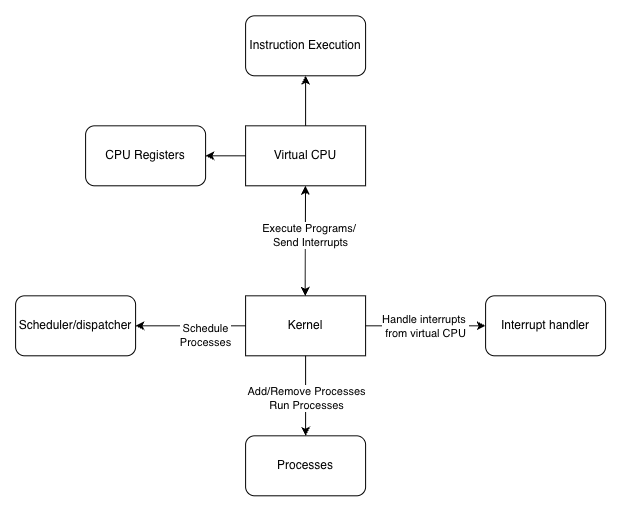

The diagram above was exported from draw.io. Its source (the exported page's mxGraphModel, read from the mxfile embedded in the PNG):
<mxGraphModel dx="812" dy="1630" grid="1" gridSize="10" guides="1" tooltips="1" connect="1" arrows="1" fold="1" page="1" pageScale="1" pageWidth="850" pageHeight="1100" math="0" shadow="0">
  <root>
    <mxCell id="0" />
    <mxCell id="1" parent="0" />
    <mxCell id="-X6uxPABdfzP9GNsw-UZ-1" parent="1" style="rounded=0;whiteSpace=wrap;html=1;" value="Kernel" vertex="1">
      <mxGeometry height="60" width="120" x="360" y="250" as="geometry" />
    </mxCell>
    <mxCell id="-X6uxPABdfzP9GNsw-UZ-2" parent="1" style="rounded=1;whiteSpace=wrap;html=1;" value="Scheduler/dispatcher" vertex="1">
      <mxGeometry height="60" width="120" x="130" y="250" as="geometry" />
    </mxCell>
    <mxCell id="-X6uxPABdfzP9GNsw-UZ-8" parent="1" style="rounded=1;whiteSpace=wrap;html=1;" value="Interrupt handler" vertex="1">
      <mxGeometry height="60" width="120" x="600" y="250" as="geometry" />
    </mxCell>
    <mxCell id="-X6uxPABdfzP9GNsw-UZ-9" parent="1" style="rounded=0;whiteSpace=wrap;html=1;" value="Virtual CPU" vertex="1">
      <mxGeometry height="60" width="120" x="360" y="80" as="geometry" />
    </mxCell>
    <mxCell id="-X6uxPABdfzP9GNsw-UZ-10" edge="1" parent="1" style="endArrow=classic;startArrow=classic;html=1;rounded=0;" target="-X6uxPABdfzP9GNsw-UZ-9" value="">
      <mxGeometry height="50" relative="1" width="50" as="geometry">
        <mxPoint x="419.57" y="250" as="sourcePoint" />
        <mxPoint x="419.57" y="170" as="targetPoint" />
      </mxGeometry>
    </mxCell>
    <mxCell id="-X6uxPABdfzP9GNsw-UZ-26" connectable="0" parent="-X6uxPABdfzP9GNsw-UZ-10" style="edgeLabel;html=1;align=center;verticalAlign=middle;resizable=0;points=[];" value="Execute Programs/&amp;nbsp;&lt;div&gt;Send Interrupts&lt;/div&gt;" vertex="1">
      <mxGeometry relative="1" x="0.3804" y="-1" as="geometry">
        <mxPoint x="4" y="15" as="offset" />
      </mxGeometry>
    </mxCell>
    <mxCell id="-X6uxPABdfzP9GNsw-UZ-11" parent="1" style="rounded=1;whiteSpace=wrap;html=1;" value="CPU Registers" vertex="1">
      <mxGeometry height="60" width="120" x="200" y="80" as="geometry" />
    </mxCell>
    <mxCell id="-X6uxPABdfzP9GNsw-UZ-12" parent="1" style="rounded=1;whiteSpace=wrap;html=1;" value="Instruction Execution" vertex="1">
      <mxGeometry height="60" width="120" x="360" y="-30" as="geometry" />
    </mxCell>
    <mxCell id="-X6uxPABdfzP9GNsw-UZ-14" edge="1" parent="1" source="-X6uxPABdfzP9GNsw-UZ-9" style="endArrow=classic;html=1;rounded=0;" target="-X6uxPABdfzP9GNsw-UZ-12" value="">
      <mxGeometry height="50" relative="1" width="50" as="geometry">
        <mxPoint x="430" y="120" as="sourcePoint" />
        <mxPoint x="440" y="130" as="targetPoint" />
      </mxGeometry>
    </mxCell>
    <mxCell id="-X6uxPABdfzP9GNsw-UZ-15" edge="1" parent="1" source="-X6uxPABdfzP9GNsw-UZ-9" style="endArrow=classic;html=1;rounded=0;" target="-X6uxPABdfzP9GNsw-UZ-11" value="">
      <mxGeometry height="50" relative="1" width="50" as="geometry">
        <mxPoint x="480" y="150" as="sourcePoint" />
        <mxPoint x="533" y="60" as="targetPoint" />
      </mxGeometry>
    </mxCell>
    <mxCell id="-X6uxPABdfzP9GNsw-UZ-16" edge="1" parent="1" source="-X6uxPABdfzP9GNsw-UZ-1" style="endArrow=classic;html=1;rounded=0;" target="-X6uxPABdfzP9GNsw-UZ-2" value="">
      <mxGeometry height="50" relative="1" width="50" as="geometry">
        <mxPoint x="390" y="370" as="sourcePoint" />
        <mxPoint x="440" y="320" as="targetPoint" />
      </mxGeometry>
    </mxCell>
    <mxCell id="-X6uxPABdfzP9GNsw-UZ-22" connectable="0" parent="-X6uxPABdfzP9GNsw-UZ-16" style="edgeLabel;html=1;align=center;verticalAlign=middle;resizable=0;points=[];" value="Schedule&lt;br&gt;Processes" vertex="1">
      <mxGeometry relative="1" x="-0.5208" y="2" as="geometry">
        <mxPoint x="-14" y="7" as="offset" />
      </mxGeometry>
    </mxCell>
    <mxCell id="-X6uxPABdfzP9GNsw-UZ-17" edge="1" parent="1" source="-X6uxPABdfzP9GNsw-UZ-1" style="endArrow=classic;html=1;rounded=0;" target="-X6uxPABdfzP9GNsw-UZ-8" value="">
      <mxGeometry height="50" relative="1" width="50" as="geometry">
        <mxPoint x="340" y="340" as="sourcePoint" />
        <mxPoint x="300" y="420" as="targetPoint" />
      </mxGeometry>
    </mxCell>
    <mxCell id="-X6uxPABdfzP9GNsw-UZ-25" connectable="0" parent="-X6uxPABdfzP9GNsw-UZ-17" style="edgeLabel;html=1;align=center;verticalAlign=middle;resizable=0;points=[];" value="Handle interrupts&amp;nbsp;&lt;br&gt;from virtual CPU" vertex="1">
      <mxGeometry relative="1" x="-0.1696" as="geometry">
        <mxPoint x="10" as="offset" />
      </mxGeometry>
    </mxCell>
    <mxCell id="-X6uxPABdfzP9GNsw-UZ-18" parent="1" style="rounded=1;whiteSpace=wrap;html=1;" value="Processes" vertex="1">
      <mxGeometry height="60" width="120" x="360" y="390" as="geometry" />
    </mxCell>
    <mxCell id="-X6uxPABdfzP9GNsw-UZ-19" edge="1" parent="1" source="-X6uxPABdfzP9GNsw-UZ-1" style="endArrow=classic;html=1;rounded=0;" target="-X6uxPABdfzP9GNsw-UZ-18" value="">
      <mxGeometry height="50" relative="1" width="50" as="geometry">
        <mxPoint x="420" y="260" as="sourcePoint" />
        <mxPoint x="470" y="210" as="targetPoint" />
      </mxGeometry>
    </mxCell>
    <mxCell id="-X6uxPABdfzP9GNsw-UZ-23" connectable="0" parent="-X6uxPABdfzP9GNsw-UZ-19" style="edgeLabel;html=1;align=center;verticalAlign=middle;resizable=0;points=[];" value="Add/Remove Processes&lt;br&gt;Run Processes" vertex="1">
      <mxGeometry relative="1" x="0.058" as="geometry">
        <mxPoint as="offset" />
      </mxGeometry>
    </mxCell>
  </root>
</mxGraphModel>